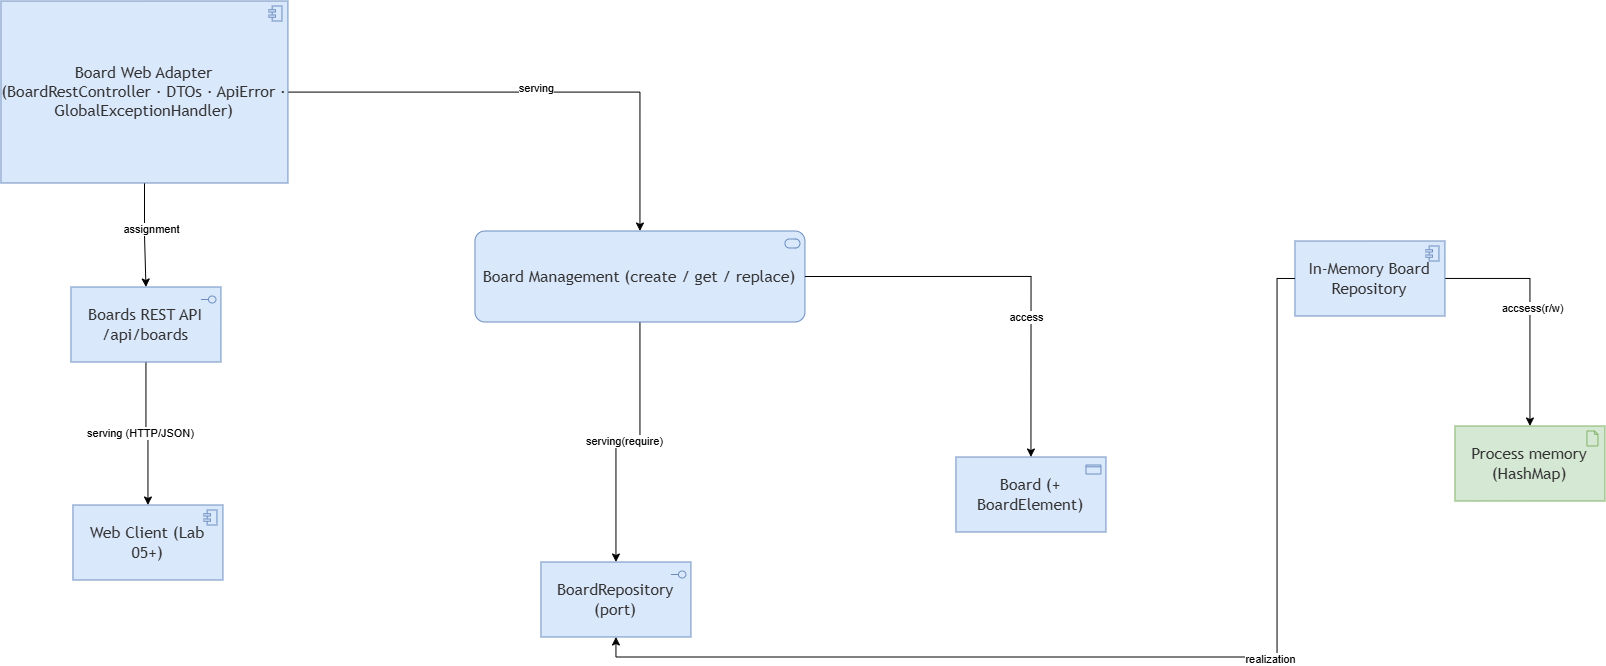

The diagram above was exported from draw.io. Its source (the exported page's mxGraphModel, read from the mxfile embedded in the PNG):
<mxGraphModel dx="1858" dy="687" grid="0" gridSize="10" guides="0" tooltips="1" connect="1" arrows="1" fold="1" page="0" pageScale="1" pageWidth="850" pageHeight="1100" math="0" shadow="0">
  <root>
    <mxCell id="0" />
    <mxCell id="1" parent="0" />
    <mxCell id="bl9gHNGlp17sKO-Z7snU-29" edge="1" parent="1" source="bl9gHNGlp17sKO-Z7snU-20" style="edgeStyle=orthogonalEdgeStyle;rounded=0;orthogonalLoop=1;jettySize=auto;html=1;" target="bl9gHNGlp17sKO-Z7snU-21">
      <mxGeometry relative="1" as="geometry" />
    </mxCell>
    <mxCell id="bl9gHNGlp17sKO-Z7snU-30" connectable="0" parent="bl9gHNGlp17sKO-Z7snU-29" style="edgeLabel;html=1;align=center;verticalAlign=middle;resizable=0;points=[];" value="assignment" vertex="1">
      <mxGeometry relative="1" x="-0.1436" y="6" as="geometry">
        <mxPoint as="offset" />
      </mxGeometry>
    </mxCell>
    <mxCell id="bl9gHNGlp17sKO-Z7snU-41" edge="1" parent="1" source="bl9gHNGlp17sKO-Z7snU-20" style="edgeStyle=orthogonalEdgeStyle;rounded=0;orthogonalLoop=1;jettySize=auto;html=1;" target="bl9gHNGlp17sKO-Z7snU-23">
      <mxGeometry relative="1" as="geometry" />
    </mxCell>
    <mxCell id="bl9gHNGlp17sKO-Z7snU-42" connectable="0" parent="bl9gHNGlp17sKO-Z7snU-41" style="edgeLabel;html=1;align=center;verticalAlign=middle;resizable=0;points=[];" value="serving" vertex="1">
      <mxGeometry relative="1" x="0.0151" y="5" as="geometry">
        <mxPoint x="-1" as="offset" />
      </mxGeometry>
    </mxCell>
    <mxCell id="bl9gHNGlp17sKO-Z7snU-20" parent="1" style="html=1;outlineConnect=0;whiteSpace=wrap;fillColor=#dae8fc;shape=mxgraph.archimate4.element;appType=comp;archiType=square;archiDomain=application;strokeColor=#6c8ebf;" value="&lt;span style=&quot;color: rgb(51, 51, 51); font-family: &amp;quot;Trebuchet MS&amp;quot;, Verdana, Arial, sans-serif; font-size: 16px;&quot;&gt;Board Web Adapter (&lt;/span&gt;&lt;span style=&quot;color: rgb(51, 51, 51); font-family: &amp;quot;Trebuchet MS&amp;quot;, Verdana, Arial, sans-serif; font-size: 16px;&quot;&gt;BoardRestController · DTOs · ApiError · GlobalExceptionHandler)&lt;/span&gt;" vertex="1">
      <mxGeometry height="182" width="287" x="299" y="705" as="geometry" />
    </mxCell>
    <mxCell id="bl9gHNGlp17sKO-Z7snU-31" edge="1" parent="1" source="bl9gHNGlp17sKO-Z7snU-21" style="edgeStyle=orthogonalEdgeStyle;rounded=0;orthogonalLoop=1;jettySize=auto;html=1;" target="bl9gHNGlp17sKO-Z7snU-22">
      <mxGeometry relative="1" as="geometry" />
    </mxCell>
    <mxCell id="bl9gHNGlp17sKO-Z7snU-32" connectable="0" parent="bl9gHNGlp17sKO-Z7snU-31" style="edgeLabel;html=1;align=center;verticalAlign=middle;resizable=0;points=[];" value="serving (HTTP/JSON)" vertex="1">
      <mxGeometry relative="1" x="-0.0222" y="-7" as="geometry">
        <mxPoint x="-6" y="-8" as="offset" />
      </mxGeometry>
    </mxCell>
    <mxCell id="bl9gHNGlp17sKO-Z7snU-21" parent="1" style="html=1;outlineConnect=0;whiteSpace=wrap;fillColor=#dae8fc;shape=mxgraph.archimate4.element;appType=interface;archiType=square;archiDomain=application;strokeColor=#6c8ebf;" value="&lt;span style=&quot;color: rgb(51, 51, 51); font-family: &amp;quot;Trebuchet MS&amp;quot;, Verdana, Arial, sans-serif; font-size: 16px;&quot;&gt;Boards REST API /api/boards&lt;/span&gt;" vertex="1">
      <mxGeometry height="75" width="150" x="369" y="991" as="geometry" />
    </mxCell>
    <mxCell id="bl9gHNGlp17sKO-Z7snU-22" parent="1" style="html=1;outlineConnect=0;whiteSpace=wrap;fillColor=#dae8fc;shape=mxgraph.archimate4.element;appType=comp;archiType=square;archiDomain=application;strokeColor=#6c8ebf;" value="&lt;span style=&quot;color: rgb(51, 51, 51); font-family: &amp;quot;Trebuchet MS&amp;quot;, Verdana, Arial, sans-serif; font-size: 16px;&quot;&gt;Web Client (Lab 05+)&lt;/span&gt;" vertex="1">
      <mxGeometry height="75" width="150" x="371" y="1209" as="geometry" />
    </mxCell>
    <mxCell id="bl9gHNGlp17sKO-Z7snU-33" edge="1" parent="1" source="bl9gHNGlp17sKO-Z7snU-23" style="edgeStyle=orthogonalEdgeStyle;rounded=0;orthogonalLoop=1;jettySize=auto;html=1;" target="bl9gHNGlp17sKO-Z7snU-24">
      <mxGeometry relative="1" as="geometry" />
    </mxCell>
    <mxCell id="bl9gHNGlp17sKO-Z7snU-34" connectable="0" parent="bl9gHNGlp17sKO-Z7snU-33" style="edgeLabel;html=1;align=center;verticalAlign=middle;resizable=0;points=[];" value="serving(require)" vertex="1">
      <mxGeometry relative="1" x="0.0391" y="-3" as="geometry">
        <mxPoint y="1" as="offset" />
      </mxGeometry>
    </mxCell>
    <mxCell id="bl9gHNGlp17sKO-Z7snU-23" parent="1" style="html=1;outlineConnect=0;whiteSpace=wrap;fillColor=#dae8fc;shape=mxgraph.archimate4.element;appType=serv;archiType=rounded;archiDomain=application;strokeColor=#6c8ebf;" value="&lt;span style=&quot;color: rgb(51, 51, 51); font-family: &amp;quot;Trebuchet MS&amp;quot;, Verdana, Arial, sans-serif; font-size: 16px;&quot;&gt;Board Management (create / get / replace)&lt;/span&gt;" vertex="1">
      <mxGeometry height="91" width="330" x="773" y="935" as="geometry" />
    </mxCell>
    <mxCell id="bl9gHNGlp17sKO-Z7snU-24" parent="1" style="html=1;outlineConnect=0;whiteSpace=wrap;fillColor=#dae8fc;shape=mxgraph.archimate4.element;appType=interface;archiType=square;archiDomain=application;strokeColor=#6c8ebf;" value="&lt;span style=&quot;color: rgb(51, 51, 51); font-family: &amp;quot;Trebuchet MS&amp;quot;, Verdana, Arial, sans-serif; font-size: 16px;&quot;&gt;BoardRepository (port)&lt;/span&gt;" vertex="1">
      <mxGeometry height="75" width="150" x="839" y="1266" as="geometry" />
    </mxCell>
    <mxCell id="bl9gHNGlp17sKO-Z7snU-25" parent="1" style="html=1;outlineConnect=0;whiteSpace=wrap;fillColor=#dae8fc;shape=mxgraph.archimate4.element;appType=passive;archiType=square;archiDomain=application;strokeColor=#6c8ebf;" value="&lt;span style=&quot;color: rgb(51, 51, 51); font-family: &amp;quot;Trebuchet MS&amp;quot;, Verdana, Arial, sans-serif; font-size: 16px;&quot;&gt;Board (+ BoardElement)&lt;/span&gt;" vertex="1">
      <mxGeometry height="75" width="150" x="1254" y="1161" as="geometry" />
    </mxCell>
    <mxCell id="bl9gHNGlp17sKO-Z7snU-39" edge="1" parent="1" source="bl9gHNGlp17sKO-Z7snU-27" style="edgeStyle=orthogonalEdgeStyle;rounded=0;orthogonalLoop=1;jettySize=auto;html=1;" target="bl9gHNGlp17sKO-Z7snU-28">
      <mxGeometry relative="1" as="geometry" />
    </mxCell>
    <mxCell id="bl9gHNGlp17sKO-Z7snU-40" connectable="0" parent="bl9gHNGlp17sKO-Z7snU-39" style="edgeLabel;html=1;align=center;verticalAlign=middle;resizable=0;points=[];" value="accsess(r/w)" vertex="1">
      <mxGeometry relative="1" x="-0.0102" y="2" as="geometry">
        <mxPoint as="offset" />
      </mxGeometry>
    </mxCell>
    <mxCell id="bl9gHNGlp17sKO-Z7snU-27" parent="1" style="html=1;outlineConnect=0;whiteSpace=wrap;fillColor=#dae8fc;shape=mxgraph.archimate4.element;appType=comp;archiType=square;archiDomain=application;strokeColor=#6c8ebf;" value="&lt;span style=&quot;color: rgb(51, 51, 51); font-family: &amp;quot;Trebuchet MS&amp;quot;, Verdana, Arial, sans-serif; font-size: 16px;&quot;&gt;In-Memory Board Repository&lt;/span&gt;" vertex="1">
      <mxGeometry height="75" width="150" x="1593" y="945" as="geometry" />
    </mxCell>
    <mxCell id="bl9gHNGlp17sKO-Z7snU-28" parent="1" style="html=1;outlineConnect=0;whiteSpace=wrap;fillColor=#d5e8d4;shape=mxgraph.archimate4.element;appType=artifact;archiType=square;archiDomain=technology;strokeColor=#82b366;" value="&lt;span style=&quot;color: rgb(51, 51, 51); font-family: &amp;quot;Trebuchet MS&amp;quot;, Verdana, Arial, sans-serif; font-size: 16px;&quot;&gt;Process memory (HashMap)&lt;/span&gt;" vertex="1">
      <mxGeometry height="75" width="150" x="1753" y="1130" as="geometry" />
    </mxCell>
    <mxCell id="bl9gHNGlp17sKO-Z7snU-35" edge="1" parent="1" source="bl9gHNGlp17sKO-Z7snU-23" style="edgeStyle=orthogonalEdgeStyle;rounded=0;orthogonalLoop=1;jettySize=auto;html=1;exitX=1;exitY=0.5;exitDx=0;exitDy=0;exitPerimeter=0;entryX=0.5;entryY=0;entryDx=0;entryDy=0;entryPerimeter=0;" target="bl9gHNGlp17sKO-Z7snU-25">
      <mxGeometry relative="1" as="geometry" />
    </mxCell>
    <mxCell id="bl9gHNGlp17sKO-Z7snU-36" connectable="0" parent="bl9gHNGlp17sKO-Z7snU-35" style="edgeLabel;html=1;align=center;verticalAlign=middle;resizable=0;points=[];" value="access" vertex="1">
      <mxGeometry relative="1" x="0.3032" y="-5" as="geometry">
        <mxPoint y="1" as="offset" />
      </mxGeometry>
    </mxCell>
    <mxCell id="bl9gHNGlp17sKO-Z7snU-37" edge="1" parent="1" source="bl9gHNGlp17sKO-Z7snU-27" style="edgeStyle=orthogonalEdgeStyle;rounded=0;orthogonalLoop=1;jettySize=auto;html=1;exitX=0;exitY=0.5;exitDx=0;exitDy=0;exitPerimeter=0;entryX=0.5;entryY=1;entryDx=0;entryDy=0;entryPerimeter=0;" target="bl9gHNGlp17sKO-Z7snU-24">
      <mxGeometry relative="1" as="geometry">
        <Array as="points">
          <mxPoint x="1575.14" y="982.43" />
          <mxPoint x="1575.14" y="1361" />
          <mxPoint x="914" y="1361" />
        </Array>
      </mxGeometry>
    </mxCell>
    <mxCell id="bl9gHNGlp17sKO-Z7snU-38" connectable="0" parent="bl9gHNGlp17sKO-Z7snU-37" style="edgeLabel;html=1;align=center;verticalAlign=middle;resizable=0;points=[];" value="realization" vertex="1">
      <mxGeometry relative="1" x="-0.25" y="2" as="geometry">
        <mxPoint as="offset" />
      </mxGeometry>
    </mxCell>
  </root>
</mxGraphModel>